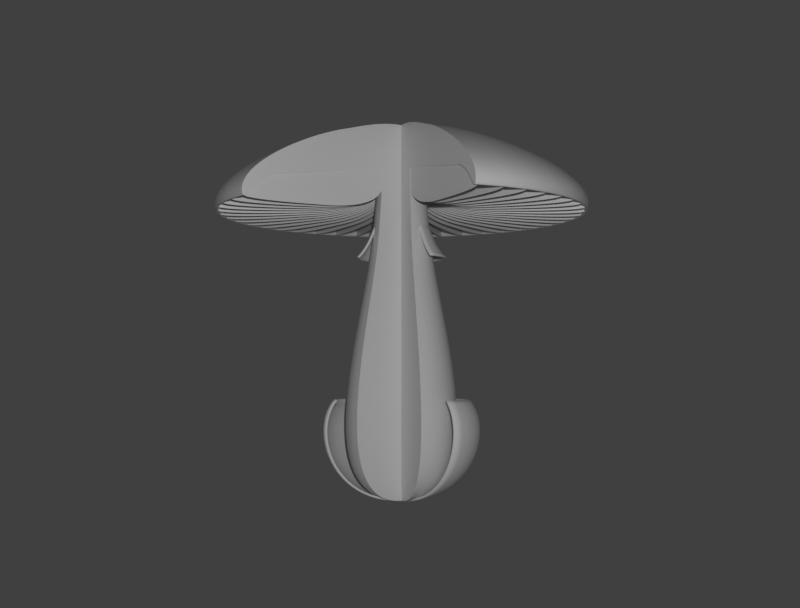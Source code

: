 # Source: Champignon.blend  (saved by Blender 3.0.42; exported with 4.5.12 LTS)
import bpy
from mathutils import Matrix  # noqa: F401  (used for matrix-valued properties, if any)

bpy.ops.wm.read_factory_settings(use_empty=True)
scene = bpy.context.scene
scene.name = 'Scene'

# ---- collections
col_collection = bpy.data.collections.new('Collection'); scene.collection.children.link(col_collection)

# ---- materials (node trees are filled in below, after node groups)
mat_material = bpy.data.materials.new('Material')
mat_material.alpha_threshold = 0.0
mat_material.line_color = (0.0, 0.0, 0.0, 1.0)

# ---- material node trees
mat_material.use_nodes = True; mat_material.node_tree.nodes.clear()
_N = mat_material.node_tree.nodes; _L = mat_material.node_tree.links
n0 = _N.new('ShaderNodeOutputMaterial'); n0.name = 'Material Output'; n0.location = (300, 300)
n1 = _N.new('ShaderNodeBsdfPrincipled'); n1.name = 'Principled BSDF'; n1.location = (10, 300)
n1.distribution = 'GGX'
n1.subsurface_method = 'BURLEY'
n1.inputs[2].default_value = 0.4
n1.inputs[3].default_value = 1.45
n1.inputs[27].default_value = (0.0, 0.0, 0.0, 1.0)
n1.inputs[28].default_value = 1.0
_L.new(n1.outputs[0], n0.inputs[0])
n0.is_active_output = True

# ---- world
world_world = bpy.data.worlds.new('World'); scene.world = world_world
world_world.use_nodes = True; world_world.node_tree.nodes.clear()
_N = world_world.node_tree.nodes; _L = world_world.node_tree.links
n0 = _N.new('ShaderNodeOutputWorld'); n0.name = 'World Output'; n0.location = (300, 300)
n1 = _N.new('ShaderNodeBackground'); n1.name = 'Background'; n1.location = (10, 300)
n1.inputs[0].default_value = (0.05088, 0.05088, 0.05088, 1.0)
_L.new(n1.outputs[0], n0.inputs[0])
n0.is_active_output = True
world_world.color = (0.05088, 0.05088, 0.05088)
world_world.use_sun_shadow = False
world_world.sun_shadow_jitter_overblur = 0.0

# ---- cameras
cam_camera = bpy.data.cameras.new('Camera')
cam_camera.clip_end = 100.0
cam_camera.ortho_scale = 7.314

# ---- lights
light_light = bpy.data.lights.new('Light', 'POINT')
light_light.transmission_factor = 0.0
light_light.energy = 1500.0
light_light.shadow_soft_size = 0.1
light_light.shadow_maximum_resolution = 0.006
light_light.use_absolute_resolution = True
light_light.cycles.max_bounces = 5

# ---- curves / text
cu_beziercircle = bpy.data.curves.new('BezierCircle', 'CURVE')
cu_beziercircle.dimensions = '2D'
_sp = cu_beziercircle.splines.new('BEZIER'); _sp.bezier_points.add(4)
_sp.bezier_points.foreach_set('co', [-1.564, 0.7794, 0.0, -1.186, 1.865, 0.0, -1.174, 1.049, 0.0, -1.451, 0.246, 0.0, -1.621, 0.2453, 0.0])
_sp.bezier_points.foreach_set('handle_left', [-1.609, 0.5395, 0.0, -1.554, 1.641, 0.0, -1.166, 1.178, 0.0, -1.174, 0.246, 0.0, -1.621, 0.2453, 0.0])
_sp.bezier_points.foreach_set('handle_right', [-1.467, 1.289, 0.0, -1.143, 1.891, 0.0, -1.177, 0.9793, 0.0, -1.802, 0.246, 0.0, -1.621, 0.2453, 0.0])
for _p, _l, _r in zip(_sp.bezier_points, ['ALIGNED', 'ALIGNED', 'ALIGNED', 'ALIGNED', 'ALIGNED'], ['ALIGNED', 'ALIGNED', 'ALIGNED', 'ALIGNED', 'ALIGNED']): _p.handle_left_type = _l; _p.handle_right_type = _r
_sp.order_u = 0
_sp.order_v = 0
_sp.resolution_u = 6
_sp.use_cyclic_u = True
cu_beziercircle.materials.append(mat_material)
cu_beziercircle.use_path = True
cu_beziercircle.use_path_clamp = True
cu_beziercircle.use_stretch = True
cu_beziercircle.use_deform_bounds = True
cu_beziercircle.resolution_u = 6
cu_beziercircle.render_resolution_u = 12
cu_beziercircle.fill_mode = 'BOTH'
cu_beziercurve = bpy.data.curves.new('BezierCurve', 'CURVE')
cu_beziercurve.dimensions = '2D'
_sp = cu_beziercurve.splines.new('BEZIER'); _sp.bezier_points.add(7)
_sp.bezier_points.foreach_set('co', [-2.551, 9.137e-09, 0.0, -2.413, 0.7109, 0.0, -1.651, 1.9, 0.0, -1.873, 1.498, 0.0, -2.033, 0.25, 0.0, -1.355, 0.3, 0.0, 0.2807, 0.5584, 0.0, 1.285, 0.0, 0.0])
_sp.bezier_points.foreach_set('handle_left', [-2.551, -2.027e-08, 0.0, -2.446, 0.5782, 0.0, -1.937, 1.962, 0.0, -1.836, 1.763, 0.0, -2.114, 0.25, 0.0, -1.68, 0.2656, 0.0, -0.2741, 0.5196, 0.0, 1.285, 0.5, 0.0])
_sp.bezier_points.foreach_set('handle_right', [-2.551, 0.2802, 0.0, -2.308, 1.126, 0.0, -1.536, 1.875, 0.0, -2.019, 0.4635, 0.0, -2.0, 0.25, 0.0, -0.9341, 0.3446, 0.0, 0.8355, 0.5973, 0.0, 1.285, -1.737e-07, 0.0])
for _p, _l, _r in zip(_sp.bezier_points, ['ALIGNED', 'ALIGNED', 'ALIGNED', 'ALIGNED', 'ALIGNED', 'ALIGNED', 'ALIGNED', 'ALIGNED'], ['ALIGNED', 'ALIGNED', 'ALIGNED', 'ALIGNED', 'ALIGNED', 'ALIGNED', 'ALIGNED', 'ALIGNED']): _p.handle_left_type = _l; _p.handle_right_type = _r
_sp.order_u = 0
_sp.order_v = 0
_sp.use_cyclic_u = True
cu_beziercurve.materials.append(mat_material)
cu_beziercurve.use_path_clamp = True
cu_beziercurve.use_radius = False
cu_beziercurve.render_resolution_u = 24
cu_beziercurve_002 = bpy.data.curves.new('BezierCurve.002', 'CURVE')
cu_beziercurve_002.dimensions = '2D'
_sp = cu_beziercurve_002.splines.new('BEZIER'); _sp.bezier_points.add(7)
_sp.bezier_points.foreach_set('co', [-2.551, 9.137e-09, 0.0, -2.413, 0.7109, 0.0, -1.651, 1.9, 0.0, -1.873, 1.498, 0.0, -2.051, 0.25, 0.0, -1.355, 0.3, 0.0, 0.2807, 0.5584, 0.0, 1.285, 0.0, 0.0])
_sp.bezier_points.foreach_set('handle_left', [-2.551, -2.027e-08, 0.0, -2.446, 0.5782, 0.0, -1.937, 1.962, 0.0, -1.836, 1.763, 0.0, -2.051, 0.5551, 0.0, -1.68, 0.2656, 0.0, -0.2741, 0.5196, 0.0, 1.285, 0.5, 0.0])
_sp.bezier_points.foreach_set('handle_right', [-2.551, 0.2802, 0.0, -2.308, 1.126, 0.0, -1.536, 1.875, 0.0, -2.019, 0.4635, 0.0, -2.051, 0.25, 0.0, -0.9341, 0.3446, 0.0, 0.8355, 0.5973, 0.0, 1.285, -1.737e-07, 0.0])
for _p, _l, _r in zip(_sp.bezier_points, ['ALIGNED', 'ALIGNED', 'ALIGNED', 'ALIGNED', 'ALIGNED', 'ALIGNED', 'ALIGNED', 'ALIGNED'], ['ALIGNED', 'ALIGNED', 'ALIGNED', 'ALIGNED', 'ALIGNED', 'ALIGNED', 'ALIGNED', 'ALIGNED']): _p.handle_left_type = _l; _p.handle_right_type = _r
_sp.order_u = 0
_sp.order_v = 0
_sp.use_cyclic_u = True
cu_beziercurve_002.use_path_clamp = True
cu_beziercurve_002.use_radius = False
cu_beziercurve_002.render_resolution_u = 36
cu_beziercurve_004 = bpy.data.curves.new('BezierCurve.004', 'CURVE')
cu_beziercurve_004.dimensions = '2D'
_sp = cu_beziercurve_004.splines.new('BEZIER'); _sp.bezier_points.add(7)
_sp.bezier_points.foreach_set('co', [-2.551, 9.137e-09, 0.0, -2.413, 0.7109, 0.0, -1.651, 1.9, 0.0, -1.873, 1.498, 0.0, -2.033, 0.25, 0.0, -1.355, 0.3, 0.0, 0.2807, 0.5584, 0.0, 1.285, 0.0, 0.0])
_sp.bezier_points.foreach_set('handle_left', [-2.551, -2.027e-08, 0.0, -2.446, 0.5782, 0.0, -1.937, 1.962, 0.0, -1.836, 1.763, 0.0, -2.114, 0.25, 0.0, -1.68, 0.2656, 0.0, -0.2741, 0.5196, 0.0, 1.285, 0.5, 0.0])
_sp.bezier_points.foreach_set('handle_right', [-2.551, 0.2802, 0.0, -2.308, 1.126, 0.0, -1.536, 1.875, 0.0, -2.019, 0.4635, 0.0, -2.0, 0.25, 0.0, -0.9341, 0.3446, 0.0, 0.8355, 0.5973, 0.0, 1.285, -1.737e-07, 0.0])
for _p, _l, _r in zip(_sp.bezier_points, ['ALIGNED', 'ALIGNED', 'ALIGNED', 'ALIGNED', 'ALIGNED', 'ALIGNED', 'ALIGNED', 'ALIGNED'], ['ALIGNED', 'ALIGNED', 'ALIGNED', 'ALIGNED', 'ALIGNED', 'ALIGNED', 'ALIGNED', 'ALIGNED']): _p.handle_left_type = _l; _p.handle_right_type = _r
_sp.order_u = 0
_sp.order_v = 0
_sp.use_cyclic_u = True
cu_beziercurve_004.materials.append(mat_material)
cu_beziercurve_004.use_path_clamp = True
cu_beziercurve_004.use_radius = False
cu_beziercurve_004.render_resolution_u = 48
cu_beziercurve_004.fill_mode = 'BACK'
cu_beziercurve_005 = bpy.data.curves.new('BezierCurve.005', 'CURVE')
cu_beziercurve_005.dimensions = '2D'
_sp = cu_beziercurve_005.splines.new('BEZIER'); _sp.bezier_points.add(7)
_sp.bezier_points.foreach_set('co', [-2.551, 9.137e-09, 0.0, -2.413, 0.7109, 0.0, -1.651, 1.9, 0.0, -1.873, 1.498, 0.0, -2.033, 0.25, 0.0, -1.355, 0.3, 0.0, 0.2807, 0.5584, 0.0, 1.285, 0.0, 0.0])
_sp.bezier_points.foreach_set('handle_left', [-2.551, -2.027e-08, 0.0, -2.446, 0.5782, 0.0, -1.937, 1.962, 0.0, -1.836, 1.763, 0.0, -2.114, 0.25, 0.0, -1.68, 0.2656, 0.0, -0.2741, 0.5196, 0.0, 1.285, 0.5, 0.0])
_sp.bezier_points.foreach_set('handle_right', [-2.551, 0.2802, 0.0, -2.308, 1.126, 0.0, -1.536, 1.875, 0.0, -2.019, 0.4635, 0.0, -2.0, 0.25, 0.0, -0.9341, 0.3446, 0.0, 0.8355, 0.5973, 0.0, 1.285, -1.737e-07, 0.0])
for _p, _l, _r in zip(_sp.bezier_points, ['ALIGNED', 'ALIGNED', 'ALIGNED', 'ALIGNED', 'ALIGNED', 'ALIGNED', 'ALIGNED', 'ALIGNED'], ['ALIGNED', 'ALIGNED', 'ALIGNED', 'ALIGNED', 'ALIGNED', 'ALIGNED', 'ALIGNED', 'ALIGNED']): _p.handle_left_type = _l; _p.handle_right_type = _r
_sp.order_u = 0
_sp.order_v = 0
_sp.use_cyclic_u = True
cu_beziercurve_005.materials.append(mat_material)
cu_beziercurve_005.use_path_clamp = True
cu_beziercurve_005.use_radius = False
cu_beziercurve_005.render_resolution_u = 24
cu_beziercurve_005.fill_mode = 'BACK'
cu_beziercurve_003 = bpy.data.curves.new('BezierCurve.003', 'CURVE')
cu_beziercurve_003.dimensions = '3D'
_sp = cu_beziercurve_003.splines.new('BEZIER'); _sp.bezier_points.add(1)
_sp.bezier_points.foreach_set('co', [0.6901, -0.004297, -0.7145, -5.96e-08, 0.0, -1.738])
_sp.bezier_points.foreach_set('handle_left', [0.4344, -0.004297, -0.4299, 0.7572, 8.894e-15, -1.738])
_sp.bezier_points.foreach_set('handle_right', [0.9457, -0.004297, -0.999, -0.7572, -8.894e-15, -1.738])
for _p, _l, _r in zip(_sp.bezier_points, ['ALIGNED', 'ALIGNED'], ['ALIGNED', 'ALIGNED']): _p.handle_left_type = _l; _p.handle_right_type = _r
_sp.order_u = 0
_sp.order_v = 0
cu_beziercurve_003.use_path = True
cu_beziercurve_003.use_path_clamp = True
cu_beziercurve_003.render_resolution_u = 24
cu_beziercurve_003.fill_mode = 'FULL'
cu_beziercurve_006 = bpy.data.curves.new('BezierCurve.006', 'CURVE')
cu_beziercurve_006.dimensions = '3D'
_sp = cu_beziercurve_006.splines.new('BEZIER'); _sp.bezier_points.add(1)
_sp.bezier_points.foreach_set('co', [0.4448, -0.004297, -1.187, 0.265, -1.158e-08, -0.8692])
_sp.bezier_points.foreach_set('handle_left', [0.5691, -0.004297, -1.323, 0.2943, -0.001715, -0.9222])
_sp.bezier_points.foreach_set('handle_right', [0.3205, -0.004297, -1.052, -0.101, 0.02144, -0.2066])
for _p, _l, _r in zip(_sp.bezier_points, ['ALIGNED', 'ALIGNED'], ['ALIGNED', 'ALIGNED']): _p.handle_left_type = _l; _p.handle_right_type = _r
_sp.order_u = 0
_sp.order_v = 0
cu_beziercurve_006.use_path = True
cu_beziercurve_006.use_path_clamp = True
cu_beziercurve_006.render_resolution_u = 24
cu_beziercurve_006.fill_mode = 'FULL'

# ---- objects
ob_light = bpy.data.objects.new('Light', light_light)
ob_camera = bpy.data.objects.new('Camera', cam_camera)
ob_beziercircle = bpy.data.objects.new('BezierCircle', cu_beziercircle)
ob_empty = bpy.data.objects.new('Empty', None)
ob_beziercurve_002 = bpy.data.objects.new('BezierCurve.002', cu_beziercurve)
ob_beziercurve_004 = bpy.data.objects.new('BezierCurve.004', cu_beziercurve_002)
ob_beziercurve_003 = bpy.data.objects.new('BezierCurve.003', cu_beziercurve_004)
ob_beziercurve_005 = bpy.data.objects.new('BezierCurve.005', cu_beziercurve_005)
ob_beziercurve_006 = bpy.data.objects.new('BezierCurve.006', cu_beziercurve_003)
ob_beziercurve_007 = bpy.data.objects.new('BezierCurve.007', cu_beziercurve_006)

# ---- transforms, parenting, visibility, modifiers, constraints
ob_light.location = (6.599, 8.394, 0.2603)
ob_light.rotation_euler = (0.6503, 0.05522, 1.866)
ob_light.lock_rotations_4d = False
ob_light.empty_display_type = 'ARROWS'
ob_light.color = (0.0, 0.0, 0.0, 0.0)
ob_light.lineart.crease_threshold = 0.0
ob_camera.location = (7.234, 8.696, -0.4982)
ob_camera.rotation_euler = (1.637, -1.49e-08, 2.449)
ob_camera.lock_rotations_4d = False
ob_camera.empty_display_type = 'ARROWS'
ob_camera.color = (0.0, 0.0, 0.0, 0.0)
ob_camera.display_type = 'WIRE'
ob_camera.lineart.crease_threshold = 0.0
ob_beziercircle.location = (0.0, 0.0, 0.0)
ob_beziercircle.rotation_euler = (0.3284, 1.571, 0.0)
ob_beziercircle.lineart.crease_threshold = 0.0
_m = ob_beziercircle.modifiers.new('Array', 'ARRAY')
_m.count = 37
_m.use_relative_offset = False
_m.use_object_offset = True
_m.offset_object = ob_empty
ob_empty.location = (0.0, 0.0, 0.0)
ob_empty.rotation_euler = (0.1888, 1.571, 0.0)
ob_empty.lineart.crease_threshold = 0.0
ob_beziercurve_002.location = (0.0, 0.0, -0.4512)
ob_beziercurve_002.rotation_euler = (-0.0, 1.571, 4.712)
ob_beziercurve_002.lineart.crease_threshold = 0.0
_m = ob_beziercurve_002.modifiers.new('Screw', 'SCREW')
_m.render_steps = 32
_m.axis = 'X'
_m.angle = 5.061
ob_beziercurve_004.location = (0.0, 0.0, -0.4512)
ob_beziercurve_004.rotation_euler = (-0.0, 1.571, 4.712)
ob_beziercurve_004.lineart.crease_threshold = 0.0
ob_beziercurve_003.location = (0.0, 0.0, -0.4512)
ob_beziercurve_003.rotation_euler = (-0.0, 1.571, 4.712)
ob_beziercurve_003.lineart.crease_threshold = 0.0
ob_beziercurve_005.location = (0.0, 0.0, -0.4512)
ob_beziercurve_005.rotation_euler = (0.0, 1.571, -0.3491)
ob_beziercurve_005.lineart.crease_threshold = 0.0
ob_beziercurve_006.location = (0.0, 0.0, 0.0)
ob_beziercurve_006.rotation_euler = (0.0, -0.0, 1.571)
ob_beziercurve_006.lineart.crease_threshold = 0.0
_m = ob_beziercurve_006.modifiers.new('Screw', 'SCREW')
_m.render_steps = 32
_m.angle = 4.363
_m = ob_beziercurve_006.modifiers.new('Solidify', 'SOLIDIFY')
_m.thickness = 0.02
_m.nonmanifold_thickness_mode = 'FIXED'
ob_beziercurve_007.location = (0.0, 0.0, 1.898)
ob_beziercurve_007.rotation_euler = (0.0, -0.0, 1.571)
ob_beziercurve_007.lineart.crease_threshold = 0.0
_m = ob_beziercurve_007.modifiers.new('Screw', 'SCREW')
_m.render_steps = 32
_m.angle = 4.363
_m = ob_beziercurve_007.modifiers.new('Solidify', 'SOLIDIFY')
_m.solidify_mode = 'NON_MANIFOLD'
_m.thickness = 0.02
_m.nonmanifold_boundary_mode = 'ROUND'

# ---- collection membership
col_collection.objects.link(ob_light)
col_collection.objects.link(ob_camera)
col_collection.objects.link(ob_beziercircle)
col_collection.objects.link(ob_empty)
col_collection.objects.link(ob_beziercurve_002)
col_collection.objects.link(ob_beziercurve_004)
col_collection.objects.link(ob_beziercurve_003)
col_collection.objects.link(ob_beziercurve_005)
col_collection.objects.link(ob_beziercurve_006)
col_collection.objects.link(ob_beziercurve_007)

# ---- scene / render settings (as saved in the file)
scene.camera = ob_camera
scene.frame_start = 1; scene.frame_end = 250; scene.frame_set(243)
scene.render.engine = 'CYCLES'
scene.render.resolution_x = 4550
scene.render.resolution_y = 3460
scene.render.film_transparent = True
scene.render.use_freestyle = True
scene.render.line_thickness = 2.0
scene.cycles.samples = 64
scene.cycles.sampling_pattern = 'TABULATED_SOBOL'
scene.cycles.use_adaptive_sampling = False
scene.cycles.use_light_tree = False
scene.cycles.caustics_reflective = False
scene.cycles.caustics_refractive = False
scene.cycles.max_bounces = 3
scene.cycles.diffuse_bounces = 2
scene.cycles.glossy_bounces = 2
scene.cycles.transmission_bounces = 1
scene.cycles.transparent_max_bounces = 1
scene.view_settings.view_transform = 'Standard'
bpy.context.view_layer.update()
